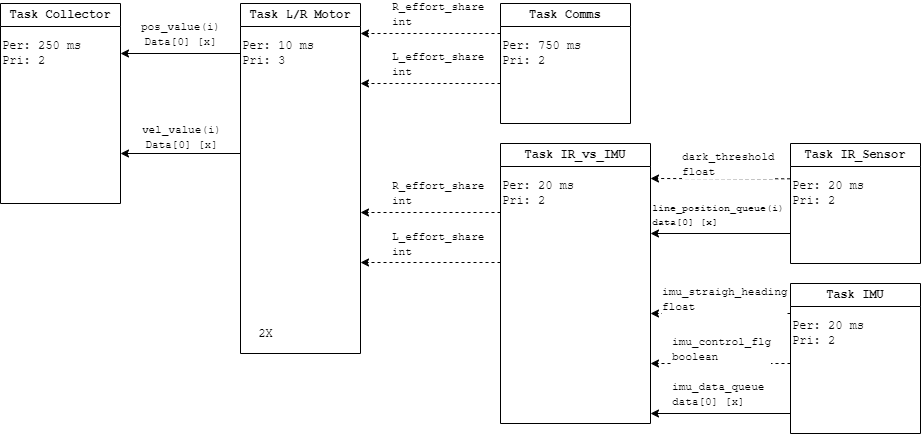

The diagram above was exported from draw.io. Its source (the exported page's mxGraphModel, read from the mxfile embedded in the PNG):
<mxGraphModel dx="1461" dy="823" grid="1" gridSize="10" guides="1" tooltips="1" connect="1" arrows="1" fold="1" page="1" pageScale="1" pageWidth="1100" pageHeight="850" math="0" shadow="0">
  <root>
    <mxCell id="0" />
    <mxCell id="1" parent="0" />
    <mxCell id="NNuTqvhP8h9XNR8eRHLz-1" value="Task Collector" style="swimlane;whiteSpace=wrap;html=1;fontFamily=Courier New;" parent="1" vertex="1">
      <mxGeometry x="140" y="130" width="120" height="200" as="geometry" />
    </mxCell>
    <mxCell id="NNuTqvhP8h9XNR8eRHLz-2" value="Per: 250 ms&lt;div&gt;Pri: 2&lt;/div&gt;" style="text;html=1;align=left;verticalAlign=middle;resizable=0;points=[];autosize=1;strokeColor=none;fillColor=none;fontFamily=Courier New;" parent="NNuTqvhP8h9XNR8eRHLz-1" vertex="1">
      <mxGeometry y="30" width="100" height="40" as="geometry" />
    </mxCell>
    <mxCell id="NNuTqvhP8h9XNR8eRHLz-3" value="Task L/R Motor" style="swimlane;whiteSpace=wrap;html=1;fontFamily=Courier New;" parent="1" vertex="1">
      <mxGeometry x="380" y="130" width="120" height="350" as="geometry" />
    </mxCell>
    <mxCell id="NNuTqvhP8h9XNR8eRHLz-4" value="Per: 10 ms&lt;div&gt;Pri: 3&lt;/div&gt;" style="text;html=1;align=left;verticalAlign=middle;resizable=0;points=[];autosize=1;strokeColor=none;fillColor=none;fontFamily=Courier New;" parent="NNuTqvhP8h9XNR8eRHLz-3" vertex="1">
      <mxGeometry y="30" width="100" height="40" as="geometry" />
    </mxCell>
    <mxCell id="Lxed7vlafrMADBn7rajF-13" value="&lt;font face=&quot;Courier New&quot;&gt;2X&lt;/font&gt;" style="text;html=1;align=center;verticalAlign=middle;resizable=0;points=[];autosize=1;strokeColor=none;fillColor=none;" parent="NNuTqvhP8h9XNR8eRHLz-3" vertex="1">
      <mxGeometry x="5" y="315" width="40" height="30" as="geometry" />
    </mxCell>
    <mxCell id="NNuTqvhP8h9XNR8eRHLz-5" value="Task Comms" style="swimlane;whiteSpace=wrap;html=1;fontFamily=Courier New;" parent="1" vertex="1">
      <mxGeometry x="640" y="130" width="130" height="120" as="geometry" />
    </mxCell>
    <mxCell id="NNuTqvhP8h9XNR8eRHLz-6" value="Per: 750 ms&lt;div&gt;Pri: 2&lt;/div&gt;" style="text;html=1;align=left;verticalAlign=middle;resizable=0;points=[];autosize=1;strokeColor=none;fillColor=none;fontFamily=Courier New;" parent="NNuTqvhP8h9XNR8eRHLz-5" vertex="1">
      <mxGeometry y="30" width="100" height="40" as="geometry" />
    </mxCell>
    <mxCell id="NNuTqvhP8h9XNR8eRHLz-7" value="Task IR_vs_IMU" style="swimlane;whiteSpace=wrap;html=1;fontFamily=Courier New;" parent="1" vertex="1">
      <mxGeometry x="640" y="270" width="150" height="280" as="geometry" />
    </mxCell>
    <mxCell id="NNuTqvhP8h9XNR8eRHLz-8" value="Per: 20 ms&lt;div&gt;Pri: 2&lt;/div&gt;" style="text;html=1;align=left;verticalAlign=middle;resizable=0;points=[];autosize=1;strokeColor=none;fillColor=none;fontFamily=Courier New;" parent="NNuTqvhP8h9XNR8eRHLz-7" vertex="1">
      <mxGeometry y="30" width="100" height="40" as="geometry" />
    </mxCell>
    <mxCell id="NNuTqvhP8h9XNR8eRHLz-9" value="Task IR_Sensor" style="swimlane;whiteSpace=wrap;html=1;fontFamily=Courier New;" parent="1" vertex="1">
      <mxGeometry x="930" y="270" width="130" height="120" as="geometry" />
    </mxCell>
    <mxCell id="NNuTqvhP8h9XNR8eRHLz-10" value="Per: 20 ms&lt;div&gt;Pri: 2&lt;/div&gt;" style="text;html=1;align=left;verticalAlign=middle;resizable=0;points=[];autosize=1;strokeColor=none;fillColor=none;fontFamily=Courier New;" parent="NNuTqvhP8h9XNR8eRHLz-9" vertex="1">
      <mxGeometry y="30" width="100" height="40" as="geometry" />
    </mxCell>
    <mxCell id="NNuTqvhP8h9XNR8eRHLz-11" value="Task IMU" style="swimlane;whiteSpace=wrap;html=1;fontFamily=Courier New;" parent="1" vertex="1">
      <mxGeometry x="930" y="410" width="130" height="150" as="geometry" />
    </mxCell>
    <mxCell id="NNuTqvhP8h9XNR8eRHLz-12" value="Per: 20 ms&lt;div&gt;Pri: 2&lt;/div&gt;" style="text;html=1;align=left;verticalAlign=middle;resizable=0;points=[];autosize=1;strokeColor=none;fillColor=none;fontFamily=Courier New;" parent="NNuTqvhP8h9XNR8eRHLz-11" vertex="1">
      <mxGeometry y="30" width="100" height="40" as="geometry" />
    </mxCell>
    <mxCell id="Lxed7vlafrMADBn7rajF-3" value="" style="endArrow=classic;dashed=1;html=1;rounded=0;" parent="1" edge="1">
      <mxGeometry width="50" height="50" relative="1" as="geometry">
        <mxPoint x="640" y="210" as="sourcePoint" />
        <mxPoint x="500" y="210" as="targetPoint" />
      </mxGeometry>
    </mxCell>
    <mxCell id="Lxed7vlafrMADBn7rajF-7" value="" style="endArrow=classic;dashed=1;html=1;rounded=0;" parent="1" edge="1">
      <mxGeometry width="50" height="50" relative="1" as="geometry">
        <mxPoint x="640" y="160" as="sourcePoint" />
        <mxPoint x="500" y="160" as="targetPoint" />
      </mxGeometry>
    </mxCell>
    <mxCell id="Lxed7vlafrMADBn7rajF-14" value="&lt;font face=&quot;Courier New&quot;&gt;R_effort_share&lt;/font&gt;&lt;div&gt;&lt;font face=&quot;Courier New&quot;&gt;int&lt;/font&gt;&lt;/div&gt;" style="edgeLabel;html=1;align=left;verticalAlign=middle;resizable=0;points=[];" parent="Lxed7vlafrMADBn7rajF-7" vertex="1" connectable="0">
      <mxGeometry x="-0.0143" y="1" relative="1" as="geometry">
        <mxPoint x="-41" y="-21" as="offset" />
      </mxGeometry>
    </mxCell>
    <mxCell id="Lxed7vlafrMADBn7rajF-9" value="" style="endArrow=classic;html=1;rounded=0;entryX=1;entryY=0.25;entryDx=0;entryDy=0;exitX=-0.003;exitY=0.5;exitDx=0;exitDy=0;exitPerimeter=0;" parent="1" source="NNuTqvhP8h9XNR8eRHLz-4" target="NNuTqvhP8h9XNR8eRHLz-1" edge="1">
      <mxGeometry width="50" height="50" relative="1" as="geometry">
        <mxPoint x="290" y="440" as="sourcePoint" />
        <mxPoint x="340" y="390" as="targetPoint" />
      </mxGeometry>
    </mxCell>
    <mxCell id="Lxed7vlafrMADBn7rajF-11" value="&lt;font face=&quot;Courier New&quot;&gt;pos_value(i)&lt;/font&gt;&lt;div&gt;&lt;font face=&quot;Courier New&quot;&gt;Data[0] [x]&lt;/font&gt;&lt;/div&gt;" style="edgeLabel;html=1;align=center;verticalAlign=middle;resizable=0;points=[];" parent="Lxed7vlafrMADBn7rajF-9" vertex="1" connectable="0">
      <mxGeometry x="0.1646" y="-4" relative="1" as="geometry">
        <mxPoint x="10" y="-16" as="offset" />
      </mxGeometry>
    </mxCell>
    <mxCell id="Lxed7vlafrMADBn7rajF-10" value="" style="endArrow=classic;html=1;rounded=0;entryX=1;entryY=0.25;entryDx=0;entryDy=0;exitX=-0.003;exitY=0.5;exitDx=0;exitDy=0;exitPerimeter=0;" parent="1" edge="1">
      <mxGeometry width="50" height="50" relative="1" as="geometry">
        <mxPoint x="380" y="280" as="sourcePoint" />
        <mxPoint x="260" y="280" as="targetPoint" />
      </mxGeometry>
    </mxCell>
    <mxCell id="Lxed7vlafrMADBn7rajF-12" value="&lt;font face=&quot;Courier New&quot;&gt;vel_value(i)&lt;/font&gt;&lt;div&gt;&lt;font face=&quot;Courier New&quot;&gt;Data[0] [x]&lt;/font&gt;&lt;/div&gt;" style="edgeLabel;html=1;align=center;verticalAlign=middle;resizable=0;points=[];" parent="1" vertex="1" connectable="0">
      <mxGeometry x="320.00000000000006" y="190" as="geometry">
        <mxPoint y="73" as="offset" />
      </mxGeometry>
    </mxCell>
    <mxCell id="Lxed7vlafrMADBn7rajF-15" value="&lt;font face=&quot;Courier New&quot;&gt;L_effort_share&lt;/font&gt;&lt;div&gt;&lt;font face=&quot;Courier New&quot;&gt;int&lt;/font&gt;&lt;/div&gt;" style="edgeLabel;html=1;align=left;verticalAlign=middle;resizable=0;points=[];" parent="1" vertex="1" connectable="0">
      <mxGeometry x="530" y="190" as="geometry" />
    </mxCell>
    <mxCell id="Lxed7vlafrMADBn7rajF-16" value="" style="endArrow=classic;dashed=1;html=1;rounded=0;" parent="1" edge="1">
      <mxGeometry width="50" height="50" relative="1" as="geometry">
        <mxPoint x="640" y="389" as="sourcePoint" />
        <mxPoint x="500" y="389" as="targetPoint" />
      </mxGeometry>
    </mxCell>
    <mxCell id="Lxed7vlafrMADBn7rajF-17" value="" style="endArrow=classic;dashed=1;html=1;rounded=0;" parent="1" edge="1">
      <mxGeometry width="50" height="50" relative="1" as="geometry">
        <mxPoint x="640" y="339" as="sourcePoint" />
        <mxPoint x="500" y="339" as="targetPoint" />
      </mxGeometry>
    </mxCell>
    <mxCell id="Lxed7vlafrMADBn7rajF-18" value="&lt;font face=&quot;Courier New&quot;&gt;R_effort_share&lt;/font&gt;&lt;div&gt;&lt;font face=&quot;Courier New&quot;&gt;int&lt;/font&gt;&lt;/div&gt;" style="edgeLabel;html=1;align=left;verticalAlign=middle;resizable=0;points=[];" parent="Lxed7vlafrMADBn7rajF-17" vertex="1" connectable="0">
      <mxGeometry x="-0.0143" y="1" relative="1" as="geometry">
        <mxPoint x="-41" y="-21" as="offset" />
      </mxGeometry>
    </mxCell>
    <mxCell id="Lxed7vlafrMADBn7rajF-19" value="&lt;font face=&quot;Courier New&quot;&gt;L_effort_share&lt;/font&gt;&lt;div&gt;&lt;font face=&quot;Courier New&quot;&gt;int&lt;/font&gt;&lt;/div&gt;" style="edgeLabel;html=1;align=left;verticalAlign=middle;resizable=0;points=[];" parent="1" vertex="1" connectable="0">
      <mxGeometry x="530" y="370" as="geometry" />
    </mxCell>
    <mxCell id="Lxed7vlafrMADBn7rajF-20" value="" style="endArrow=classic;dashed=1;html=1;rounded=0;exitX=-0.003;exitY=0.133;exitDx=0;exitDy=0;exitPerimeter=0;" parent="1" source="NNuTqvhP8h9XNR8eRHLz-10" edge="1">
      <mxGeometry width="50" height="50" relative="1" as="geometry">
        <mxPoint x="910" y="305" as="sourcePoint" />
        <mxPoint x="790" y="305" as="targetPoint" />
      </mxGeometry>
    </mxCell>
    <mxCell id="Lxed7vlafrMADBn7rajF-24" value="&lt;font face=&quot;Courier New&quot;&gt;dark_threshold&lt;/font&gt;&lt;div&gt;&lt;font face=&quot;Courier New&quot;&gt;float&lt;/font&gt;&lt;/div&gt;" style="edgeLabel;html=1;align=left;verticalAlign=middle;resizable=0;points=[];" parent="Lxed7vlafrMADBn7rajF-20" vertex="1" connectable="0">
      <mxGeometry x="-0.1596" y="-2" relative="1" as="geometry">
        <mxPoint x="-51" y="-13" as="offset" />
      </mxGeometry>
    </mxCell>
    <mxCell id="Lxed7vlafrMADBn7rajF-22" value="" style="endArrow=classic;html=1;rounded=0;exitX=0;exitY=0.75;exitDx=0;exitDy=0;" parent="1" source="NNuTqvhP8h9XNR8eRHLz-9" edge="1">
      <mxGeometry width="50" height="50" relative="1" as="geometry">
        <mxPoint x="840" y="440" as="sourcePoint" />
        <mxPoint x="790" y="360" as="targetPoint" />
      </mxGeometry>
    </mxCell>
    <mxCell id="Lxed7vlafrMADBn7rajF-23" value="&lt;font style=&quot;font-size: 10px;&quot; face=&quot;Courier New&quot;&gt;line_position_queue(i)&lt;/font&gt;&lt;div&gt;&lt;font style=&quot;font-size: 10px;&quot; face=&quot;Courier New&quot;&gt;data[0] [x]&lt;/font&gt;&lt;/div&gt;" style="edgeLabel;html=1;align=left;verticalAlign=middle;resizable=0;points=[];" parent="Lxed7vlafrMADBn7rajF-22" vertex="1" connectable="0">
      <mxGeometry x="-0.0333" relative="1" as="geometry">
        <mxPoint x="-72" y="-20" as="offset" />
      </mxGeometry>
    </mxCell>
    <mxCell id="Lxed7vlafrMADBn7rajF-25" value="" style="endArrow=classic;dashed=1;html=1;rounded=0;exitX=-0.003;exitY=0.133;exitDx=0;exitDy=0;exitPerimeter=0;" parent="1" edge="1">
      <mxGeometry width="50" height="50" relative="1" as="geometry">
        <mxPoint x="930" y="440" as="sourcePoint" />
        <mxPoint x="790" y="440" as="targetPoint" />
      </mxGeometry>
    </mxCell>
    <mxCell id="Lxed7vlafrMADBn7rajF-26" value="&lt;font face=&quot;Courier New&quot;&gt;imu_straigh_heading&lt;/font&gt;&lt;br&gt;&lt;div&gt;&lt;font face=&quot;Courier New&quot;&gt;float&lt;/font&gt;&lt;/div&gt;" style="edgeLabel;html=1;align=left;verticalAlign=middle;resizable=0;points=[];" parent="Lxed7vlafrMADBn7rajF-25" vertex="1" connectable="0">
      <mxGeometry x="-0.1596" y="-2" relative="1" as="geometry">
        <mxPoint x="-71" y="-13" as="offset" />
      </mxGeometry>
    </mxCell>
    <mxCell id="Lxed7vlafrMADBn7rajF-27" value="" style="endArrow=classic;dashed=1;html=1;rounded=0;exitX=-0.003;exitY=0.133;exitDx=0;exitDy=0;exitPerimeter=0;" parent="1" edge="1">
      <mxGeometry width="50" height="50" relative="1" as="geometry">
        <mxPoint x="930" y="490" as="sourcePoint" />
        <mxPoint x="790" y="490" as="targetPoint" />
      </mxGeometry>
    </mxCell>
    <mxCell id="Lxed7vlafrMADBn7rajF-28" value="&lt;font face=&quot;Courier New&quot;&gt;imu_control_flg&lt;/font&gt;&lt;div&gt;&lt;font face=&quot;Courier New&quot;&gt;boolean&lt;/font&gt;&lt;/div&gt;" style="edgeLabel;html=1;align=left;verticalAlign=middle;resizable=0;points=[];" parent="Lxed7vlafrMADBn7rajF-27" vertex="1" connectable="0">
      <mxGeometry x="-0.1596" y="-2" relative="1" as="geometry">
        <mxPoint x="-61" y="-13" as="offset" />
      </mxGeometry>
    </mxCell>
    <mxCell id="Lxed7vlafrMADBn7rajF-31" value="" style="endArrow=classic;html=1;rounded=0;exitX=0;exitY=0.75;exitDx=0;exitDy=0;" parent="1" edge="1">
      <mxGeometry width="50" height="50" relative="1" as="geometry">
        <mxPoint x="930" y="540" as="sourcePoint" />
        <mxPoint x="790" y="540" as="targetPoint" />
      </mxGeometry>
    </mxCell>
    <mxCell id="Lxed7vlafrMADBn7rajF-32" value="&lt;font face=&quot;Courier New&quot; style=&quot;font-size: 11px;&quot;&gt;imu_data_queue&lt;/font&gt;&lt;div&gt;&lt;font face=&quot;Courier New&quot; style=&quot;font-size: 11px;&quot;&gt;data[0] [x]&lt;/font&gt;&lt;/div&gt;" style="edgeLabel;html=1;align=left;verticalAlign=middle;resizable=0;points=[];" parent="Lxed7vlafrMADBn7rajF-31" vertex="1" connectable="0">
      <mxGeometry x="-0.0333" relative="1" as="geometry">
        <mxPoint x="-52" y="-20" as="offset" />
      </mxGeometry>
    </mxCell>
  </root>
</mxGraphModel>